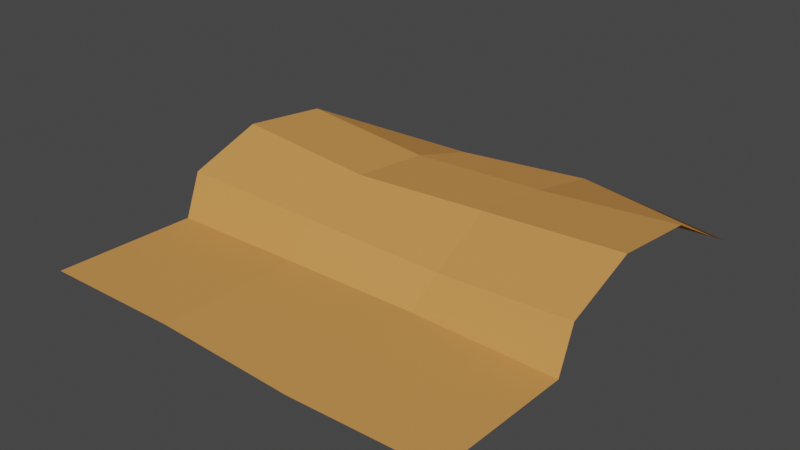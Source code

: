 # Source: farm_land.blend  (saved by Blender 2.80.75; exported with 4.5.12 LTS)
import bpy
from mathutils import Matrix  # noqa: F401  (used for matrix-valued properties, if any)

bpy.ops.wm.read_factory_settings(use_empty=True)
scene = bpy.context.scene
scene.name = 'Scene'

# ---- collections
col_collection = bpy.data.collections.new('Collection'); scene.collection.children.link(col_collection)

# ---- materials (node trees are filled in below, after node groups)
mat_brown_001 = bpy.data.materials.new('Brown.001')
mat_brown_001.use_transparent_shadow = False
mat_brown_001.diffuse_color = (0.64, 0.2914, 0.08483, 1.0)
mat_brown_001.roughness = 0.6733

# ---- material node trees
mat_brown_001.use_nodes = True; mat_brown_001.node_tree.nodes.clear()
_N = mat_brown_001.node_tree.nodes; _L = mat_brown_001.node_tree.links
n0 = _N.new('ShaderNodeOutputMaterial'); n0.name = 'Material Output'; n0.location = (300, 300)
n1 = _N.new('ShaderNodeBsdfPrincipled'); n1.name = 'Principled BSDF'; n1.location = (10, 300)
n1.distribution = 'GGX'
n1.subsurface_method = 'BURLEY'
n1.inputs[0].default_value = (0.64, 0.2914, 0.08483, 1.0)
n1.inputs[2].default_value = 0.6733
n1.inputs[3].default_value = 1.0
n1.inputs[27].default_value = (0.0, 0.0, 0.0, 1.0)
n1.inputs[28].default_value = 1.0
_L.new(n1.outputs[0], n0.inputs[0])
n0.is_active_output = True

# ---- world
world_world = bpy.data.worlds.new('World'); scene.world = world_world
world_world.use_nodes = True; world_world.node_tree.nodes.clear()
_N = world_world.node_tree.nodes; _L = world_world.node_tree.links
n0 = _N.new('ShaderNodeOutputWorld'); n0.name = 'World Output'; n0.location = (300, 300)
n1 = _N.new('ShaderNodeBackground'); n1.name = 'Background'; n1.location = (10, 300)
n1.inputs[0].default_value = (0.05088, 0.05088, 0.05088, 1.0)
_L.new(n1.outputs[0], n0.inputs[0])
n0.is_active_output = True
world_world.color = (0.05088, 0.05088, 0.05088)
world_world.use_sun_shadow = False
world_world.sun_shadow_jitter_overblur = 0.0

# ---- meshes
me_cylinder_003_cylinder_000 = bpy.data.meshes.new('Cylinder.003_Cylinder.000')
me_cylinder_003_cylinder_000.from_pydata([(0.08298, 0.03694, 0.05242), (-0.0008, 0.04505, 0.05115), (-0.00079, 0.05161, 0.1059), (0.08298, 0.04245, 0.1047), (0.1663, 0.03938, 0.05206), (0.2497, 0.04496, 0.05125), (0.2497, 0.0217, 0.009912), (0.1663, 0.02892, 0.003587), (0.08298, 0.01211, 0.1613), (-0.001074, 0.01028, 0.1602), (-0.000329, 0.01311, 0.2466), (0.08298, 0.01332, 0.2458), (0.2497, 0.01278, -0.006997), (0.1663, 0.01198, -0.005211), (0.1663, 0.01375, 0.1624), (0.2497, 0.01022, 0.16), (0.2497, 0.0359, 0.1501), (0.1663, 0.02685, 0.1421), (0.2497, 0.05167, 0.1061), (0.1663, 0.04715, 0.1054), (-0.000842, 0.03617, 0.1502), (0.08298, 0.03111, 0.1459), (-0.000764, 0.02169, 0.009899), (0.08298, 0.02399, 0.007907), (0.08298, 0.01323, -0.008009), (-0.000841, 0.01283, -0.007047), (0.1663, 0.01213, 0.2482), (0.2497, 0.0131, 0.2467)], [], [(0, 1, 2, 3), (4, 5, 6, 7), (8, 9, 10, 11), (7, 6, 12, 13), (14, 15, 16, 17), (17, 16, 18, 19), (20, 21, 3, 2), (21, 17, 19, 3), (9, 8, 21, 20), (8, 14, 17, 21), (22, 23, 24, 25), (23, 7, 13, 24), (15, 14, 26, 27), (14, 8, 11, 26), (1, 0, 23, 22), (0, 4, 7, 23), (5, 4, 19, 18), (4, 0, 3, 19)])
me_cylinder_003_cylinder_000.polygons.foreach_set('use_smooth', [True] * 18)
_k = set([(0, 1), (0, 3), (0, 4), (0, 23), (2, 3), (3, 19), (3, 21), (4, 5), (4, 7), (4, 19), (6, 7), (7, 13), (7, 23), (8, 9), (8, 11), (8, 14), (8, 21), (14, 15), (14, 17), (14, 26), (16, 17), (17, 19), (17, 21), (18, 19), (20, 21), (22, 23), (23, 24)])
me_cylinder_003_cylinder_000.attributes.new('sharp_edge', 'BOOLEAN', 'EDGE').data.foreach_set('value', [ (min(e.vertices), max(e.vertices)) in _k for e in me_cylinder_003_cylinder_000.edges])
me_cylinder_003_cylinder_000.materials.append(mat_brown_001)
me_cylinder_003_cylinder_000.use_remesh_preserve_volume = False
me_cylinder_003_cylinder_000.use_remesh_preserve_attributes = False
me_cylinder_003_cylinder_000.use_mirror_vertex_groups = False
me_cylinder_003_cylinder_000.update()
me_cylinder_003_cylinder_000.normals_split_custom_set([tuple(v) for v in zip(*[iter([0.1019, 0.9885, -0.1114, 0.1019, 0.9885, -0.1114, 0.1019, 0.9885, -0.1114, 0.1019, 0.9885, -0.1114, 0.0208, 0.936, -0.3514, 0.0208, 0.936, -0.3514, 0.0208, 0.936, -0.3514, 0.0208, 0.936, -0.3514, -0.01218, 0.9996, -0.02353, -0.01218, 0.9996, -0.02353, -0.01218, 0.9996, -0.02353, -0.01218, 0.9996, -0.02353, 0.04642, 0.7043, -0.7084, 0.04642, 0.7043, -0.7084, 0.04642, 0.7043, -0.7084, 0.04642, 0.7043, -0.7084, -0.04691, 0.6134, 0.7884, -0.04691, 0.6134, 0.7884, -0.04691, 0.6134, 0.7884, -0.04691, 0.6134, 0.7884, -0.09493, 0.9089, 0.4061, -0.09493, 0.9089, 0.4061, -0.09493, 0.9089, 0.4061, -0.09493, 0.9089, 0.4061, 0.09039, 0.9504, 0.2977, 0.09039, 0.9504, 0.2977, 0.09039, 0.9504, 0.2977, 0.09039, 0.9504, 0.2977, 0.004412, 0.9264, 0.3764, 0.004412, 0.9264, 0.3764, 0.004412, 0.9264, 0.3764, 0.004412, 0.9264, 0.3764, 0.02653, 0.4918, 0.8703, 0.02653, 0.4918, 0.8703, 0.02653, 0.4918, 0.8703, 0.02653, 0.4918, 0.8703, 0.02234, 0.7426, 0.6693, 0.02234, 0.7426, 0.6693, 0.02234, 0.7426, 0.6693, 0.02234, 0.7426, 0.6693, -0.02292, 0.8585, -0.5123, -0.02292, 0.8585, -0.5123, -0.02292, 0.8585, -0.5123, -0.02292, 0.8585, -0.5123, -0.0215, 0.6657, -0.7459, -0.0215, 0.6657, -0.7459, -0.0215, 0.6657, -0.7459, -0.0215, 0.6657, -0.7459, 0.01524, 0.9999, -0.007304, 0.01524, 0.9999, -0.007304, 0.01524, 0.9999, -0.007304, 0.01524, 0.9999, -0.007304, -0.002744, 1.0, 0.002389, -0.002744, 1.0, 0.002389, -0.002744, 1.0, 0.002389, -0.002744, 1.0, 0.002389, 0.03018, 0.9204, -0.3897, 0.03018, 0.9204, -0.3897, 0.03018, 0.9204, -0.3897, 0.03018, 0.9204, -0.3897, -0.04965, 0.9685, -0.2439, -0.04965, 0.9685, -0.2439, -0.04965, 0.9685, -0.2439, -0.04965, 0.9685, -0.2439, -0.06012, 0.9894, -0.1323, -0.06012, 0.9894, -0.1323, -0.06012, 0.9894, -0.1323, -0.06012, 0.9894, -0.1323, -0.04219, 0.9913, -0.1245, -0.04219, 0.9913, -0.1245, -0.04219, 0.9913, -0.1245, -0.04219, 0.9913, -0.1245])] * 3)])

# ---- objects
ob_cylinder_003_cylinder_000 = bpy.data.objects.new('Cylinder.003_Cylinder.000', me_cylinder_003_cylinder_000)

# ---- transforms, parenting, visibility, modifiers, constraints
ob_cylinder_003_cylinder_000.location = (0.0, 0.0, 0.0)
ob_cylinder_003_cylinder_000.rotation_euler = (1.571, -0.0, 0.0)
ob_cylinder_003_cylinder_000.lineart.crease_threshold = 0.0

# ---- collection membership
col_collection.objects.link(ob_cylinder_003_cylinder_000)

# ---- scene / render settings (as saved in the file)
scene.frame_start = 1; scene.frame_end = 250; scene.frame_set(1)
scene.render.engine = 'BLENDER_EEVEE_NEXT'
scene.cycles.use_denoising = False
scene.cycles.samples = 128
scene.cycles.sampling_pattern = 'TABULATED_SOBOL'
scene.cycles.use_adaptive_sampling = False
scene.cycles.use_light_tree = False
scene.view_settings.view_transform = 'Filmic'
bpy.context.view_layer.update()

# ---- added for rendering (the .blend has no active camera and no usable light): camera, sun
cam_auto = bpy.data.cameras.new('AutoCamera')
cam_auto.lens = 50.0
cam_auto.sensor_width = 36.0
cam_auto.clip_end = 1000.0
ob_auto_camera = bpy.data.objects.new('AutoCamera', cam_auto)
scene.collection.objects.link(ob_auto_camera)
ob_auto_camera.location = (0.458164, -0.52074, 0.298043)
ob_auto_camera.rotation_euler = (1.09748, -7.21219e-08, 0.694738)
scene.camera = ob_auto_camera
light_auto_sun = bpy.data.lights.new('AutoSun', 'SUN')
light_auto_sun.energy = 3.0
light_auto_sun.angle = 0.0523599
ob_auto_sun = bpy.data.objects.new('AutoSun', light_auto_sun)
scene.collection.objects.link(ob_auto_sun)
ob_auto_sun.rotation_euler = (0.872665, 0.174533, 0.523599)
bpy.context.view_layer.update()
